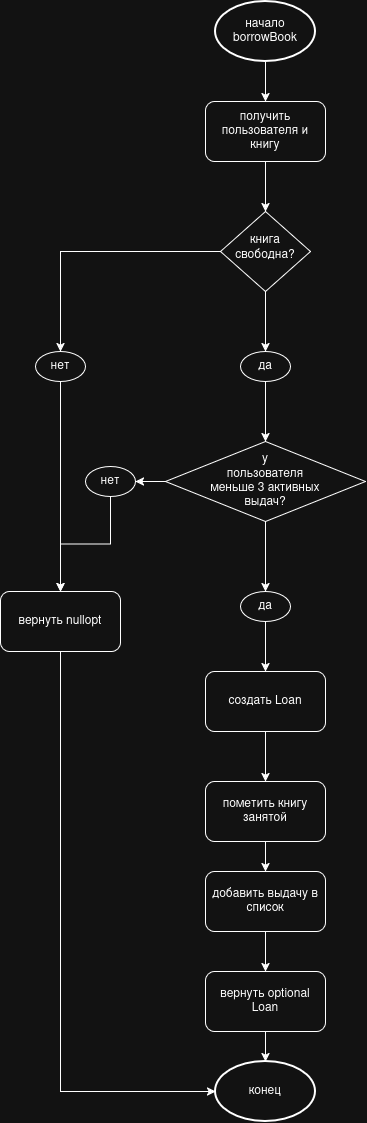

The diagram above was exported from draw.io. Its source (the exported page's mxGraphModel, read from the mxfile embedded in the PNG):
<mxGraphModel dx="720" dy="775" grid="1" gridSize="10" guides="1" tooltips="1" connect="1" arrows="1" fold="1" page="1" pageScale="1" pageWidth="827" pageHeight="1169" math="0" shadow="0">
  <root>
    <mxCell id="0" />
    <mxCell id="1" parent="0" />
    <mxCell id="SnvVI157fiGVkK_KJcAX-48" edge="1" parent="1" source="SnvVI157fiGVkK_KJcAX-46" style="edgeStyle=orthogonalEdgeStyle;rounded=0;orthogonalLoop=1;jettySize=auto;html=1;exitX=0.5;exitY=1;exitDx=0;exitDy=0;exitPerimeter=0;entryX=0.5;entryY=0;entryDx=0;entryDy=0;defaultLabelBackgroundColor=page;labelPadding=0 4;" target="SnvVI157fiGVkK_KJcAX-47">
      <mxGeometry relative="1" as="geometry" />
    </mxCell>
    <mxCell id="SnvVI157fiGVkK_KJcAX-46" parent="1" style="strokeWidth=2;html=1;shape=mxgraph.flowchart.start_1;whiteSpace=wrap;perimeter=ellipsePerimeter;" value="начало borrowBook" vertex="1">
      <mxGeometry height="60" width="100" x="370" y="40" as="geometry" />
    </mxCell>
    <mxCell id="SnvVI157fiGVkK_KJcAX-50" edge="1" parent="1" source="SnvVI157fiGVkK_KJcAX-47" style="edgeStyle=orthogonalEdgeStyle;rounded=0;orthogonalLoop=1;jettySize=auto;html=1;exitX=0.5;exitY=1;exitDx=0;exitDy=0;entryX=0.5;entryY=0;entryDx=0;entryDy=0;defaultLabelBackgroundColor=page;labelPadding=0 4;" target="SnvVI157fiGVkK_KJcAX-49">
      <mxGeometry relative="1" as="geometry" />
    </mxCell>
    <mxCell id="SnvVI157fiGVkK_KJcAX-47" parent="1" style="rounded=1;whiteSpace=wrap;html=1;roundedPerimeter=1;" value="получить пользователя и книгу" vertex="1">
      <mxGeometry height="60" width="120" x="360" y="140" as="geometry" />
    </mxCell>
    <mxCell id="SnvVI157fiGVkK_KJcAX-53" edge="1" parent="1" source="SnvVI157fiGVkK_KJcAX-49" style="edgeStyle=orthogonalEdgeStyle;rounded=0;orthogonalLoop=1;jettySize=auto;html=1;exitX=0.5;exitY=1;exitDx=0;exitDy=0;entryX=0.5;entryY=0;entryDx=0;entryDy=0;defaultLabelBackgroundColor=page;labelPadding=0 4;" target="SnvVI157fiGVkK_KJcAX-51">
      <mxGeometry relative="1" as="geometry" />
    </mxCell>
    <mxCell id="SnvVI157fiGVkK_KJcAX-57" edge="1" parent="1" source="SnvVI157fiGVkK_KJcAX-49" style="edgeStyle=orthogonalEdgeStyle;rounded=0;orthogonalLoop=1;jettySize=auto;html=1;exitX=0;exitY=0.5;exitDx=0;exitDy=0;entryX=0.5;entryY=0;entryDx=0;entryDy=0;defaultLabelBackgroundColor=page;labelPadding=0 4;" target="SnvVI157fiGVkK_KJcAX-52">
      <mxGeometry relative="1" as="geometry" />
    </mxCell>
    <mxCell id="SnvVI157fiGVkK_KJcAX-49" parent="1" style="rhombus;whiteSpace=wrap;html=1;shapeInside=1;" value="книга свободна?" vertex="1">
      <mxGeometry height="80" width="90" x="375" y="250" as="geometry" />
    </mxCell>
    <mxCell id="SnvVI157fiGVkK_KJcAX-56" edge="1" parent="1" source="SnvVI157fiGVkK_KJcAX-51" style="edgeStyle=orthogonalEdgeStyle;rounded=0;orthogonalLoop=1;jettySize=auto;html=1;exitX=0.5;exitY=1;exitDx=0;exitDy=0;entryX=0.5;entryY=0;entryDx=0;entryDy=0;defaultLabelBackgroundColor=page;labelPadding=0 4;" target="SnvVI157fiGVkK_KJcAX-55">
      <mxGeometry relative="1" as="geometry" />
    </mxCell>
    <mxCell id="SnvVI157fiGVkK_KJcAX-51" parent="1" style="ellipse;whiteSpace=wrap;html=1;shapeInside=1;" value="да" vertex="1">
      <mxGeometry height="30" width="50" x="395" y="390" as="geometry" />
    </mxCell>
    <mxCell id="SnvVI157fiGVkK_KJcAX-59" edge="1" parent="1" source="SnvVI157fiGVkK_KJcAX-52" style="edgeStyle=orthogonalEdgeStyle;rounded=0;orthogonalLoop=1;jettySize=auto;html=1;exitX=0.5;exitY=1;exitDx=0;exitDy=0;entryX=0.5;entryY=0;entryDx=0;entryDy=0;defaultLabelBackgroundColor=page;labelPadding=0 4;" target="SnvVI157fiGVkK_KJcAX-58">
      <mxGeometry relative="1" as="geometry" />
    </mxCell>
    <mxCell id="SnvVI157fiGVkK_KJcAX-52" parent="1" style="ellipse;whiteSpace=wrap;html=1;shapeInside=1;" value="нет" vertex="1">
      <mxGeometry height="30" width="50" x="190" y="390" as="geometry" />
    </mxCell>
    <mxCell id="SnvVI157fiGVkK_KJcAX-61" edge="1" parent="1" source="SnvVI157fiGVkK_KJcAX-55" style="edgeStyle=orthogonalEdgeStyle;rounded=0;orthogonalLoop=1;jettySize=auto;html=1;exitX=0;exitY=0.5;exitDx=0;exitDy=0;entryX=1;entryY=0.5;entryDx=0;entryDy=0;defaultLabelBackgroundColor=page;labelPadding=0 4;" target="SnvVI157fiGVkK_KJcAX-60">
      <mxGeometry relative="1" as="geometry" />
    </mxCell>
    <mxCell id="SnvVI157fiGVkK_KJcAX-64" edge="1" parent="1" source="SnvVI157fiGVkK_KJcAX-55" style="edgeStyle=orthogonalEdgeStyle;rounded=0;orthogonalLoop=1;jettySize=auto;html=1;exitX=0.5;exitY=1;exitDx=0;exitDy=0;entryX=0.5;entryY=0;entryDx=0;entryDy=0;defaultLabelBackgroundColor=page;labelPadding=0 4;" target="SnvVI157fiGVkK_KJcAX-63">
      <mxGeometry relative="1" as="geometry" />
    </mxCell>
    <mxCell id="SnvVI157fiGVkK_KJcAX-55" parent="1" style="rhombus;whiteSpace=wrap;html=1;shapeInside=1;" value="у пользователя меньше 3 активных выдач?" vertex="1">
      <mxGeometry height="80" width="200" x="320" y="480" as="geometry" />
    </mxCell>
    <mxCell id="SnvVI157fiGVkK_KJcAX-58" parent="1" style="rounded=1;whiteSpace=wrap;html=1;roundedPerimeter=1;" value="вернуть nullopt" vertex="1">
      <mxGeometry height="60" width="120" x="155" y="630" as="geometry" />
    </mxCell>
    <mxCell id="SnvVI157fiGVkK_KJcAX-62" edge="1" parent="1" source="SnvVI157fiGVkK_KJcAX-60" style="edgeStyle=orthogonalEdgeStyle;rounded=0;orthogonalLoop=1;jettySize=auto;html=1;exitX=0.5;exitY=1;exitDx=0;exitDy=0;entryX=0.5;entryY=0;entryDx=0;entryDy=0;defaultLabelBackgroundColor=page;labelPadding=0 4;" target="SnvVI157fiGVkK_KJcAX-58">
      <mxGeometry relative="1" as="geometry" />
    </mxCell>
    <mxCell id="SnvVI157fiGVkK_KJcAX-60" parent="1" style="ellipse;whiteSpace=wrap;html=1;shapeInside=1;" value="нет" vertex="1">
      <mxGeometry height="30" width="50" x="240" y="505" as="geometry" />
    </mxCell>
    <mxCell id="SnvVI157fiGVkK_KJcAX-66" edge="1" parent="1" source="SnvVI157fiGVkK_KJcAX-63" style="edgeStyle=orthogonalEdgeStyle;rounded=0;orthogonalLoop=1;jettySize=auto;html=1;exitX=0.5;exitY=1;exitDx=0;exitDy=0;entryX=0.5;entryY=0;entryDx=0;entryDy=0;defaultLabelBackgroundColor=page;labelPadding=0 4;" target="SnvVI157fiGVkK_KJcAX-65">
      <mxGeometry relative="1" as="geometry" />
    </mxCell>
    <mxCell id="SnvVI157fiGVkK_KJcAX-63" parent="1" style="ellipse;whiteSpace=wrap;html=1;shapeInside=1;" value="да" vertex="1">
      <mxGeometry height="30" width="50" x="395" y="630" as="geometry" />
    </mxCell>
    <mxCell id="SnvVI157fiGVkK_KJcAX-69" edge="1" parent="1" source="SnvVI157fiGVkK_KJcAX-65" style="edgeStyle=orthogonalEdgeStyle;rounded=0;orthogonalLoop=1;jettySize=auto;html=1;exitX=0.5;exitY=1;exitDx=0;exitDy=0;entryX=0.5;entryY=0;entryDx=0;entryDy=0;defaultLabelBackgroundColor=page;labelPadding=0 4;" target="SnvVI157fiGVkK_KJcAX-67">
      <mxGeometry relative="1" as="geometry" />
    </mxCell>
    <mxCell id="SnvVI157fiGVkK_KJcAX-65" parent="1" style="rounded=1;whiteSpace=wrap;html=1;roundedPerimeter=1;" value="создать Loan" vertex="1">
      <mxGeometry height="60" width="120" x="360" y="710" as="geometry" />
    </mxCell>
    <mxCell id="SnvVI157fiGVkK_KJcAX-70" edge="1" parent="1" source="SnvVI157fiGVkK_KJcAX-67" style="edgeStyle=orthogonalEdgeStyle;rounded=0;orthogonalLoop=1;jettySize=auto;html=1;exitX=0.5;exitY=1;exitDx=0;exitDy=0;entryX=0.5;entryY=0;entryDx=0;entryDy=0;defaultLabelBackgroundColor=page;labelPadding=0 4;" target="SnvVI157fiGVkK_KJcAX-68">
      <mxGeometry relative="1" as="geometry" />
    </mxCell>
    <mxCell id="SnvVI157fiGVkK_KJcAX-67" parent="1" style="rounded=1;whiteSpace=wrap;html=1;roundedPerimeter=1;" value="пометить книгу занятой" vertex="1">
      <mxGeometry height="60" width="120" x="360" y="820" as="geometry" />
    </mxCell>
    <mxCell id="SnvVI157fiGVkK_KJcAX-72" edge="1" parent="1" source="SnvVI157fiGVkK_KJcAX-68" style="edgeStyle=orthogonalEdgeStyle;rounded=0;orthogonalLoop=1;jettySize=auto;html=1;exitX=0.5;exitY=1;exitDx=0;exitDy=0;entryX=0.5;entryY=0;entryDx=0;entryDy=0;defaultLabelBackgroundColor=page;labelPadding=0 4;" target="SnvVI157fiGVkK_KJcAX-71">
      <mxGeometry relative="1" as="geometry" />
    </mxCell>
    <mxCell id="SnvVI157fiGVkK_KJcAX-68" parent="1" style="rounded=1;whiteSpace=wrap;html=1;roundedPerimeter=1;" value="добавить выдачу в список" vertex="1">
      <mxGeometry height="60" width="120" x="360" y="910" as="geometry" />
    </mxCell>
    <mxCell id="SnvVI157fiGVkK_KJcAX-71" parent="1" style="rounded=1;whiteSpace=wrap;html=1;roundedPerimeter=1;" value="вернуть optional Loan" vertex="1">
      <mxGeometry height="60" width="120" x="360" y="1010" as="geometry" />
    </mxCell>
    <mxCell id="SnvVI157fiGVkK_KJcAX-73" parent="1" style="strokeWidth=2;html=1;shape=mxgraph.flowchart.start_1;whiteSpace=wrap;perimeter=ellipsePerimeter;" value="конец" vertex="1">
      <mxGeometry height="60" width="100" x="370" y="1100" as="geometry" />
    </mxCell>
    <mxCell id="SnvVI157fiGVkK_KJcAX-74" edge="1" parent="1" source="SnvVI157fiGVkK_KJcAX-71" style="edgeStyle=orthogonalEdgeStyle;rounded=0;orthogonalLoop=1;jettySize=auto;html=1;exitX=0.5;exitY=1;exitDx=0;exitDy=0;entryX=0.5;entryY=0;entryDx=0;entryDy=0;entryPerimeter=0;defaultLabelBackgroundColor=page;labelPadding=0 4;" target="SnvVI157fiGVkK_KJcAX-73">
      <mxGeometry relative="1" as="geometry" />
    </mxCell>
    <mxCell id="SnvVI157fiGVkK_KJcAX-75" edge="1" parent="1" source="SnvVI157fiGVkK_KJcAX-58" style="edgeStyle=orthogonalEdgeStyle;rounded=0;orthogonalLoop=1;jettySize=auto;html=1;exitX=0.5;exitY=1;exitDx=0;exitDy=0;entryX=0;entryY=0.5;entryDx=0;entryDy=0;entryPerimeter=0;defaultLabelBackgroundColor=page;labelPadding=0 4;" target="SnvVI157fiGVkK_KJcAX-73">
      <mxGeometry relative="1" as="geometry" />
    </mxCell>
  </root>
</mxGraphModel>